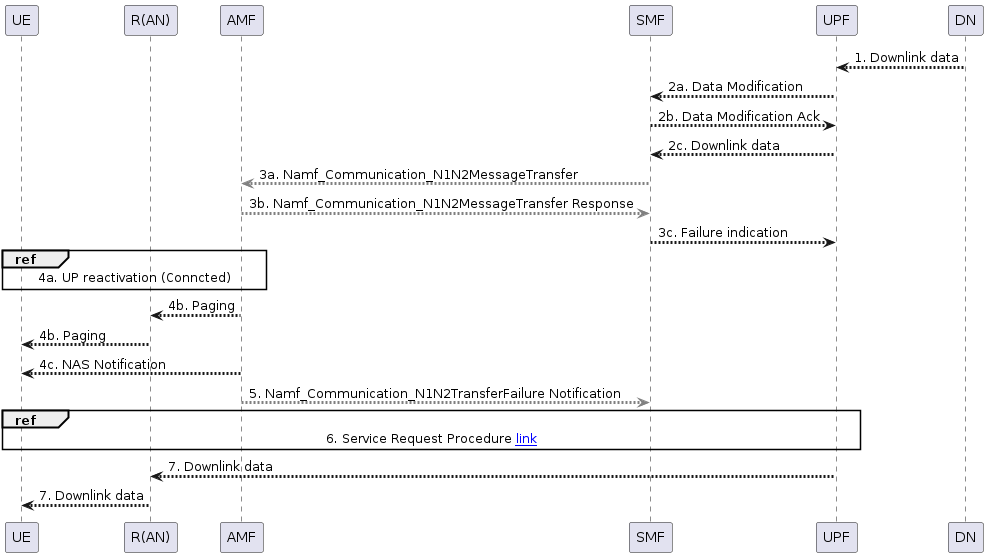

The diagram above was rendered by PlantUML. Its source (embedded in the PNG):
@startuml Network Triggered Service Request

!include /home/common.puml
' TODO: include pcf services variables

' Uses:
'   TS23502_UERequested_PDU_Session_Establishment_NonRoaming_And_Roaming_With_Local_Breakout.puml


!$DEFAULT_COLOR = "#gray"

participant UE as UE
participant "R(AN)" as RAN
participant AMF as AMF
participant SMF as SMF
participant UPF as UPF
participant DN as DN

' Assign default colors to the Operations is they are not assigned in the vars file
!$Namf_Communication_N1N2MessageTransfer ?= $DEFAULT_COLOR
!$Namf_Communication_N1N2TransferFailure ?= $DEFAULT_COLOR

DN --> UPF : 1. Downlink data
UPF --> SMF : 2a. Data Modification
UPF <-- SMF : 2b. Data Modification Ack
UPF --> SMF : 2c. Downlink data
SMF -[$Namf_Communication_N1N2MessageTransfer]-> AMF : 3a. Namf_Communication_N1N2MessageTransfer
SMF <-[$Namf_Communication_N1N2MessageTransfer]- AMF : 3b. Namf_Communication_N1N2MessageTransfer Response
SMF --> UPF : 3c. Failure indication
ref over UE,RAN,AMF
    4a. UP reactivation (Conncted)
end ref
AMF --> RAN : 4b. Paging
RAN --> UE : 4b. Paging
AMF --> UE : 4c. NAS Notification
AMF -[$Namf_Communication_N1N2TransferFailure]-> SMF : 5. Namf_Communication_N1N2TransferFailure Notification
ref over UE,RAN,AMF,SMF,UPF
    6. Service Request Procedure [[file://TS23502_UERequested_PDU_Session_Establishment_NonRoaming_And_Roaming_With_Local_Breakout.puml link]]
end ref
UPF --> RAN : 7. Downlink data
RAN --> UE : 7. Downlink data

@enduml